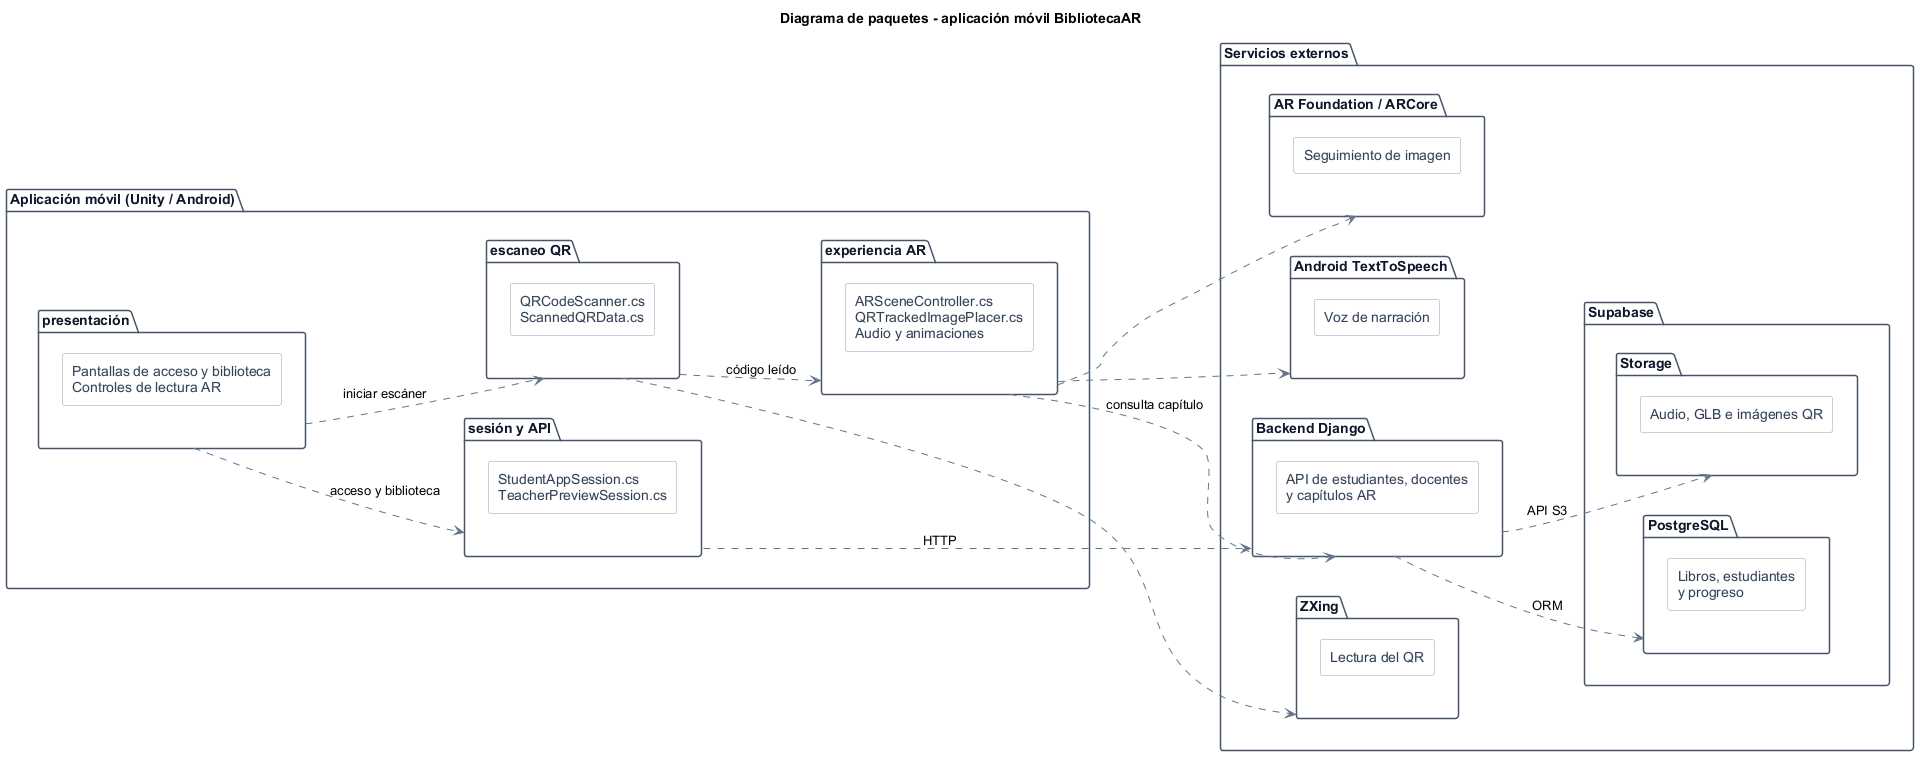

The diagram above was rendered by PlantUML. Its source (embedded in the PNG):
@startuml
title Diagrama de paquetes - aplicación móvil BibliotecaAR
left to right direction
skinparam packageStyle folder
skinparam shadowing false
skinparam backgroundColor white
skinparam defaultFontName Arial
skinparam ArrowColor #64748B
skinparam package {
  BackgroundColor #FFFFFF
  BorderColor #475569
  FontColor #0F172A
}
skinparam rectangle {
  BackgroundColor #F8FAFC
  BorderColor #94A3B8
  FontColor #334155
}

package "Aplicación móvil (Unity / Android)" as MOBILE {
  package "presentación" as UI {
    rectangle "Pantallas de acceso y biblioteca\nControles de lectura AR" as UI_INFO
  }
  package "escaneo QR" as SCAN {
    rectangle "QRCodeScanner.cs\nScannedQRData.cs" as SCAN_INFO
  }
  package "sesión y API" as CLIENT {
    rectangle "StudentAppSession.cs\nTeacherPreviewSession.cs" as CLIENT_INFO
  }
  package "experiencia AR" as AR {
    rectangle "ARSceneController.cs\nQRTrackedImagePlacer.cs\nAudio y animaciones" as AR_INFO
  }
}

package "Servicios externos" as EXTERNAL {
  package "Backend Django" as BACKEND {
    rectangle "API de estudiantes, docentes\ny capítulos AR" as BACKEND_INFO
  }
  package "Supabase" as SUPABASE {
    package "PostgreSQL" as DB {
      rectangle "Libros, estudiantes\ny progreso" as DB_INFO
    }
    package "Storage" as FILES {
      rectangle "Audio, GLB e imágenes QR" as FILES_INFO
    }
  }
  package "ZXing" as ZXING {
    rectangle "Lectura del QR" as ZXING_INFO
  }
  package "AR Foundation / ARCore" as ARCORE {
    rectangle "Seguimiento de imagen" as ARCORE_INFO
  }
  package "Android TextToSpeech" as TTS {
    rectangle "Voz de narración" as TTS_INFO
  }
}

UI ..> SCAN : iniciar escáner
UI ..> CLIENT : acceso y biblioteca
SCAN ..> AR : código leído
CLIENT ..> BACKEND : HTTP
AR ..> BACKEND : consulta capítulo
BACKEND ..> DB : ORM
BACKEND ..> FILES : API S3
SCAN ..> ZXING
AR ..> ARCORE
AR ..> TTS

@enduml